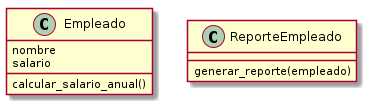

The diagram above was rendered by PlantUML. Its source (embedded in the PNG):
@startuml classes_SRP__S
set namespaceSeparator none
class "Empleado" as SRP_S.Empleado {
  nombre
  salario
  calcular_salario_anual()
}
class "ReporteEmpleado" as SRP_S.ReporteEmpleado {
  generar_reporte(empleado)
}
@enduml